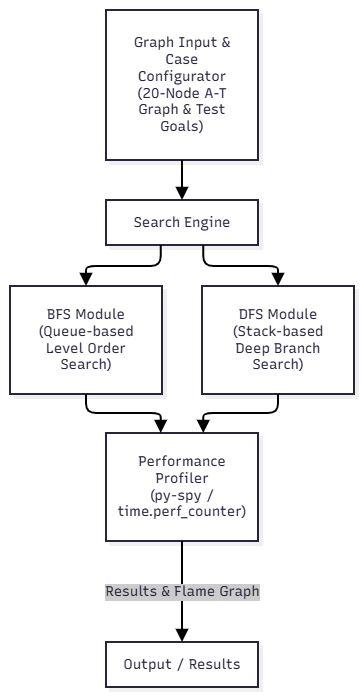

The diagram above was exported from draw.io. Its source (the exported page's mxGraphModel, read from the mxfile embedded in the PNG):
<mxGraphModel dx="1414" dy="721" grid="1" gridSize="10" guides="1" tooltips="1" connect="1" arrows="1" fold="1" page="1" pageScale="1" pageWidth="827" pageHeight="1169" math="0" shadow="0">
  <root>
    <mxCell id="0" />
    <mxCell id="1" parent="0" />
    <UserObject label="" mermaidData="{&#10;  &quot;data&quot;: &quot;graph TD\n    Input[\&quot;Graph Input &amp; Case Configurator&lt;br/&gt;(20-Node A-T Graph &amp; Test Goals)\&quot;]\n    Engine[\&quot;Search Engine\&quot;]\n    BFS[\&quot;BFS Module&lt;br/&gt;(Queue-based Level Order Search)\&quot;]\n    DFS[\&quot;DFS Module&lt;br/&gt;(Stack-based Deep Branch Search)\&quot;]\n    Profiler[\&quot;Performance Profiler&lt;br/&gt;(py-spy / time.perf_counter)\&quot;]\n    Output[\&quot;Output / Results\&quot;]\n\n    Input --&gt; Engine\n    Engine --&gt; BFS\n    Engine --&gt; DFS\n    BFS --&gt; Profiler\n    DFS --&gt; Profiler\n    Profiler --&gt;|Results &amp; Flame Graph| Output&quot;,&#10;  &quot;config&quot;: null,&#10;  &quot;version&quot;: &quot;12&quot;&#10;}" id="732-E3aglhzsT3jCBdnm-7">
      <mxCell connectable="0" parent="1" style="group;transparentBounds=1;editIcon=1;lockedGroup=0;groupPadding=10;" vertex="1">
        <mxGeometry as="geometry" />
      </mxCell>
    </UserObject>
    <UserObject label="Graph Input &amp; Case Configurator&#10;(20-Node A-T Graph &amp; Test Goals)" mermaidId="n:Input" mermaidBaseStyle="html=1;whiteSpace=wrap;strokeWidth=2;fillColor=#ffffff;strokeColor=#28253D;fontColor=#28253D;fontFamily=Recursive;fontSize=14;shadow=1;shadowColor=#000000;shadowOffsetX=4;shadowOffsetY=4;shadowBlur=0;shadowOpacity=6;" mermaidBaseValue="Graph Input &amp; Case Configurator&#10;(20-Node A-T Graph &amp; Test Goals)" id="732-E3aglhzsT3jCBdnm-8">
      <mxCell parent="732-E3aglhzsT3jCBdnm-7" style="html=1;whiteSpace=wrap;strokeWidth=2;fillColor=#ffffff;strokeColor=#28253D;fontColor=#28253D;fontFamily=Recursive;fontSize=14;shadow=1;shadowColor=#000000;shadowOffsetX=4;shadowOffsetY=4;shadowBlur=0;shadowOpacity=6;labelWidth=120;fontSource=https%3A%2F%2Ffonts.googleapis.com%2Fcss%3Ffamily%3DRecursive;" vertex="1">
        <mxGeometry height="150" width="152" x="126" y="30" as="geometry" />
      </mxCell>
    </UserObject>
    <UserObject label="Search Engine" mermaidId="n:Engine" mermaidBaseStyle="html=1;whiteSpace=wrap;strokeWidth=2;fillColor=#ffffff;strokeColor=#28253D;fontColor=#28253D;fontFamily=Recursive;fontSize=14;shadow=1;shadowColor=#000000;shadowOffsetX=4;shadowOffsetY=4;shadowBlur=0;shadowOpacity=6;" mermaidBaseValue="Search Engine" id="732-E3aglhzsT3jCBdnm-9">
      <mxCell parent="732-E3aglhzsT3jCBdnm-7" style="html=1;whiteSpace=wrap;strokeWidth=2;fillColor=#ffffff;strokeColor=#28253D;fontColor=#28253D;fontFamily=Recursive;fontSize=14;shadow=1;shadowColor=#000000;shadowOffsetX=4;shadowOffsetY=4;shadowBlur=0;shadowOpacity=6;fontSource=https%3A%2F%2Ffonts.googleapis.com%2Fcss%3Ffamily%3DRecursive;" vertex="1">
        <mxGeometry height="45" width="152" x="126" y="220" as="geometry" />
      </mxCell>
    </UserObject>
    <UserObject label="BFS Module&#10;(Queue-based Level Order Search)" mermaidId="n:BFS" mermaidBaseStyle="html=1;whiteSpace=wrap;strokeWidth=2;fillColor=#ffffff;strokeColor=#28253D;fontColor=#28253D;fontFamily=Recursive;fontSize=14;shadow=1;shadowColor=#000000;shadowOffsetX=4;shadowOffsetY=4;shadowBlur=0;shadowOpacity=6;" mermaidBaseValue="BFS Module&#10;(Queue-based Level Order Search)" id="732-E3aglhzsT3jCBdnm-10">
      <mxCell parent="732-E3aglhzsT3jCBdnm-7" style="html=1;whiteSpace=wrap;strokeWidth=2;fillColor=#ffffff;strokeColor=#28253D;fontColor=#28253D;fontFamily=Recursive;fontSize=14;shadow=1;shadowColor=#000000;shadowOffsetX=4;shadowOffsetY=4;shadowBlur=0;shadowOpacity=6;labelWidth=120;fontSource=https%3A%2F%2Ffonts.googleapis.com%2Fcss%3Ffamily%3DRecursive;" vertex="1">
        <mxGeometry height="108" width="152" x="30" y="306" as="geometry" />
      </mxCell>
    </UserObject>
    <UserObject label="DFS Module&#10;(Stack-based Deep Branch Search)" mermaidId="n:DFS" mermaidBaseStyle="html=1;whiteSpace=wrap;strokeWidth=2;fillColor=#ffffff;strokeColor=#28253D;fontColor=#28253D;fontFamily=Recursive;fontSize=14;shadow=1;shadowColor=#000000;shadowOffsetX=4;shadowOffsetY=4;shadowBlur=0;shadowOpacity=6;" mermaidBaseValue="DFS Module&#10;(Stack-based Deep Branch Search)" id="732-E3aglhzsT3jCBdnm-11">
      <mxCell parent="732-E3aglhzsT3jCBdnm-7" style="html=1;whiteSpace=wrap;strokeWidth=2;fillColor=#ffffff;strokeColor=#28253D;fontColor=#28253D;fontFamily=Recursive;fontSize=14;shadow=1;shadowColor=#000000;shadowOffsetX=4;shadowOffsetY=4;shadowBlur=0;shadowOpacity=6;labelWidth=120;fontSource=https%3A%2F%2Ffonts.googleapis.com%2Fcss%3Ffamily%3DRecursive;" vertex="1">
        <mxGeometry height="108" width="152" x="222" y="306" as="geometry" />
      </mxCell>
    </UserObject>
    <UserObject label="Performance Profiler&#10;(py-spy / time.perf_counter)" mermaidId="n:Profiler" mermaidBaseStyle="html=1;whiteSpace=wrap;strokeWidth=2;fillColor=#ffffff;strokeColor=#28253D;fontColor=#28253D;fontFamily=Recursive;fontSize=14;shadow=1;shadowColor=#000000;shadowOffsetX=4;shadowOffsetY=4;shadowBlur=0;shadowOpacity=6;" mermaidBaseValue="Performance Profiler&#10;(py-spy / time.perf_counter)" id="732-E3aglhzsT3jCBdnm-12">
      <mxCell parent="732-E3aglhzsT3jCBdnm-7" style="html=1;whiteSpace=wrap;strokeWidth=2;fillColor=#ffffff;strokeColor=#28253D;fontColor=#28253D;fontFamily=Recursive;fontSize=14;shadow=1;shadowColor=#000000;shadowOffsetX=4;shadowOffsetY=4;shadowBlur=0;shadowOpacity=6;labelWidth=120;fontSource=https%3A%2F%2Ffonts.googleapis.com%2Fcss%3Ffamily%3DRecursive;" vertex="1">
        <mxGeometry height="108" width="152" x="126" y="453" as="geometry" />
      </mxCell>
    </UserObject>
    <UserObject label="Output / Results" mermaidId="n:Output" mermaidBaseStyle="html=1;whiteSpace=wrap;strokeWidth=2;fillColor=#ffffff;strokeColor=#28253D;fontColor=#28253D;fontFamily=Recursive;fontSize=14;shadow=1;shadowColor=#000000;shadowOffsetX=4;shadowOffsetY=4;shadowBlur=0;shadowOpacity=6;" mermaidBaseValue="Output / Results" id="732-E3aglhzsT3jCBdnm-13">
      <mxCell parent="732-E3aglhzsT3jCBdnm-7" style="html=1;whiteSpace=wrap;strokeWidth=2;fillColor=#ffffff;strokeColor=#28253D;fontColor=#28253D;fontFamily=Recursive;fontSize=14;shadow=1;shadowColor=#000000;shadowOffsetX=4;shadowOffsetY=4;shadowBlur=0;shadowOpacity=6;fontSource=https%3A%2F%2Ffonts.googleapis.com%2Fcss%3Ffamily%3DRecursive;" vertex="1">
        <mxGeometry height="45" width="152" x="126" y="662" as="geometry" />
      </mxCell>
    </UserObject>
    <UserObject label="" mermaidId="e:Input-&gt;Engine#0" mermaidBaseStyle="edgeStyle=orthogonalEdgeStyle;rounded=1;curved=0;startArrow=none;endArrow=block;endSize=8;jumpStyle=arc;jumpSize=12;strokeColor=#000000;exitX=0.5;exitY=1;entryX=0.5;entryY=0.01;strokeWidth=2;targetPerimeterSpacing=4;" mermaidBaseValue="" id="732-E3aglhzsT3jCBdnm-14">
      <mxCell edge="1" parent="732-E3aglhzsT3jCBdnm-7" source="732-E3aglhzsT3jCBdnm-8" style="edgeStyle=orthogonalEdgeStyle;rounded=1;curved=0;startArrow=none;endArrow=block;endSize=8;jumpStyle=arc;jumpSize=12;strokeColor=#000000;exitX=0.5;exitY=1;entryX=0.5;entryY=0.01;strokeWidth=2;targetPerimeterSpacing=4;" target="732-E3aglhzsT3jCBdnm-9">
        <mxGeometry relative="1" as="geometry">
          <Array as="points" />
        </mxGeometry>
      </mxCell>
    </UserObject>
    <UserObject label="" mermaidId="e:Engine-&gt;BFS#0" mermaidBaseStyle="edgeStyle=orthogonalEdgeStyle;rounded=1;curved=0;startArrow=none;endArrow=block;endSize=8;jumpStyle=arc;jumpSize=12;strokeColor=#000000;exitX=0.36;exitY=1;entryX=0.5;entryY=0;strokeWidth=2;targetPerimeterSpacing=4;" mermaidBaseValue="" id="732-E3aglhzsT3jCBdnm-15">
      <mxCell edge="1" parent="732-E3aglhzsT3jCBdnm-7" source="732-E3aglhzsT3jCBdnm-9" style="edgeStyle=orthogonalEdgeStyle;rounded=1;curved=0;startArrow=none;endArrow=block;endSize=8;jumpStyle=arc;jumpSize=12;strokeColor=#000000;exitX=0.36;exitY=1;entryX=0.5;entryY=0;strokeWidth=2;targetPerimeterSpacing=4;" target="732-E3aglhzsT3jCBdnm-10">
        <mxGeometry relative="1" as="geometry">
          <Array as="points">
            <mxPoint x="180" y="286" />
            <mxPoint x="106" y="286" />
          </Array>
        </mxGeometry>
      </mxCell>
    </UserObject>
    <UserObject label="" mermaidId="e:Engine-&gt;DFS#0" mermaidBaseStyle="edgeStyle=orthogonalEdgeStyle;rounded=1;curved=0;startArrow=none;endArrow=block;endSize=8;jumpStyle=arc;jumpSize=12;strokeColor=#000000;exitX=0.64;exitY=1;entryX=0.5;entryY=0;strokeWidth=2;targetPerimeterSpacing=4;" mermaidBaseValue="" id="732-E3aglhzsT3jCBdnm-16">
      <mxCell edge="1" parent="732-E3aglhzsT3jCBdnm-7" source="732-E3aglhzsT3jCBdnm-9" style="edgeStyle=orthogonalEdgeStyle;rounded=1;curved=0;startArrow=none;endArrow=block;endSize=8;jumpStyle=arc;jumpSize=12;strokeColor=#000000;exitX=0.64;exitY=1;entryX=0.5;entryY=0;strokeWidth=2;targetPerimeterSpacing=4;" target="732-E3aglhzsT3jCBdnm-11">
        <mxGeometry relative="1" as="geometry">
          <Array as="points">
            <mxPoint x="224" y="286" />
            <mxPoint x="298" y="286" />
          </Array>
        </mxGeometry>
      </mxCell>
    </UserObject>
    <UserObject label="" mermaidId="e:BFS-&gt;Profiler#0" mermaidBaseStyle="edgeStyle=orthogonalEdgeStyle;rounded=1;curved=0;startArrow=none;endArrow=block;endSize=8;jumpStyle=arc;jumpSize=12;strokeColor=#000000;exitX=0.5;exitY=0.99;entryX=0.36;entryY=0;strokeWidth=2;targetPerimeterSpacing=4;" mermaidBaseValue="" id="732-E3aglhzsT3jCBdnm-17">
      <mxCell edge="1" parent="732-E3aglhzsT3jCBdnm-7" source="732-E3aglhzsT3jCBdnm-10" style="edgeStyle=orthogonalEdgeStyle;rounded=1;curved=0;startArrow=none;endArrow=block;endSize=8;jumpStyle=arc;jumpSize=12;strokeColor=#000000;exitX=0.5;exitY=0.99;entryX=0.36;entryY=0;strokeWidth=2;targetPerimeterSpacing=4;" target="732-E3aglhzsT3jCBdnm-12">
        <mxGeometry relative="1" as="geometry">
          <Array as="points">
            <mxPoint x="106" y="433" />
            <mxPoint x="180" y="433" />
          </Array>
        </mxGeometry>
      </mxCell>
    </UserObject>
    <UserObject label="" mermaidId="e:DFS-&gt;Profiler#0" mermaidBaseStyle="edgeStyle=orthogonalEdgeStyle;rounded=1;curved=0;startArrow=none;endArrow=block;endSize=8;jumpStyle=arc;jumpSize=12;strokeColor=#000000;exitX=0.5;exitY=0.99;entryX=0.64;entryY=0;strokeWidth=2;targetPerimeterSpacing=4;" mermaidBaseValue="" id="732-E3aglhzsT3jCBdnm-18">
      <mxCell edge="1" parent="732-E3aglhzsT3jCBdnm-7" source="732-E3aglhzsT3jCBdnm-11" style="edgeStyle=orthogonalEdgeStyle;rounded=1;curved=0;startArrow=none;endArrow=block;endSize=8;jumpStyle=arc;jumpSize=12;strokeColor=#000000;exitX=0.5;exitY=0.99;entryX=0.64;entryY=0;strokeWidth=2;targetPerimeterSpacing=4;" target="732-E3aglhzsT3jCBdnm-12">
        <mxGeometry relative="1" as="geometry">
          <Array as="points">
            <mxPoint x="298" y="433" />
            <mxPoint x="224" y="433" />
          </Array>
        </mxGeometry>
      </mxCell>
    </UserObject>
    <UserObject label="Results &amp; Flame Graph" mermaidId="e:Profiler-&gt;Output#0" mermaidBaseStyle="edgeStyle=orthogonalEdgeStyle;rounded=1;curved=0;startArrow=none;endArrow=block;endSize=8;jumpStyle=arc;jumpSize=12;strokeColor=#000000;html=1;fontSize=16;labelBackgroundColor=#cccccc;fontFamily=Recursive;fontColor=#28253D;exitX=0.5;exitY=1;entryX=0.5;entryY=0;strokeWidth=2;targetPerimeterSpacing=4;" mermaidBaseValue="Results &amp; Flame Graph" id="732-E3aglhzsT3jCBdnm-19">
      <mxCell edge="1" parent="732-E3aglhzsT3jCBdnm-7" source="732-E3aglhzsT3jCBdnm-12" style="edgeStyle=orthogonalEdgeStyle;rounded=1;curved=0;startArrow=none;endArrow=block;endSize=8;jumpStyle=arc;jumpSize=12;strokeColor=#000000;html=1;fontSize=14;labelBackgroundColor=#cccccc;fontFamily=Recursive;fontColor=#28253D;exitX=0.5;exitY=1;entryX=0.5;entryY=0;strokeWidth=2;targetPerimeterSpacing=4;fontSource=https%3A%2F%2Ffonts.googleapis.com%2Fcss%3Ffamily%3DRecursive;" target="732-E3aglhzsT3jCBdnm-13">
        <mxGeometry relative="1" as="geometry">
          <Array as="points" />
        </mxGeometry>
      </mxCell>
    </UserObject>
  </root>
</mxGraphModel>